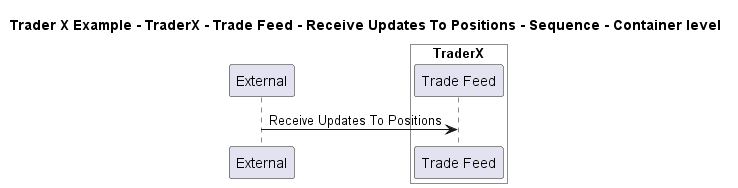

The diagram above was rendered by PlantUML. Its source (embedded in the PNG):
@startuml

title Trader X Example - TraderX - Trade Feed - Receive Updates To Positions - Sequence - Container level

participant "External" as C4InterFlow.SoftwareSystems.ExternalSystem

box "TraderX" #White
    participant "Trade Feed" as TraderXExample.SoftwareSystems.TraderX.Containers.TradeFeed
end box


C4InterFlow.SoftwareSystems.ExternalSystem -> TraderXExample.SoftwareSystems.TraderX.Containers.TradeFeed : Receive Updates To Positions


@enduml